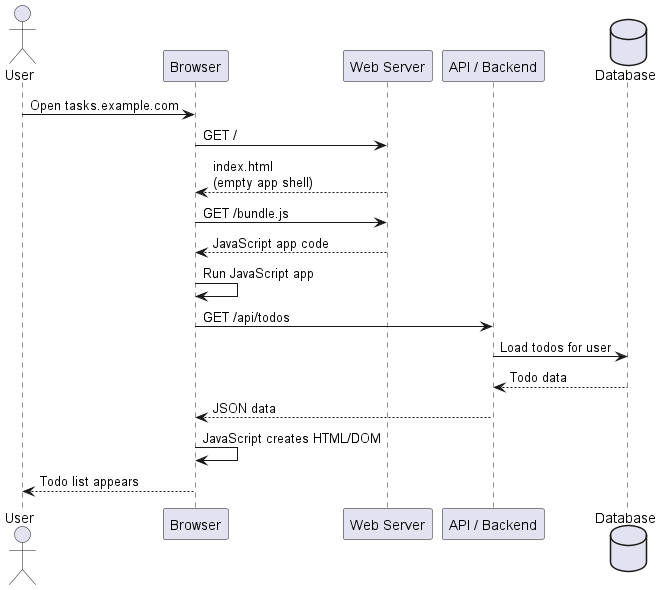

The diagram above was rendered by PlantUML. Its source (embedded in the PNG):
@startuml
actor User
participant "Browser" as Browser
participant "Web Server" as Server
participant "API / Backend" as API
database "Database" as DB

User -> Browser: Open tasks.example.com
Browser -> Server: GET /
Server --> Browser: index.html\n(empty app shell)

Browser -> Server: GET /bundle.js
Server --> Browser: JavaScript app code

Browser -> Browser: Run JavaScript app
Browser -> API: GET /api/todos
API -> DB: Load todos for user
DB --> API: Todo data
API --> Browser: JSON data

Browser -> Browser: JavaScript creates HTML/DOM
Browser --> User: Todo list appears
@enduml